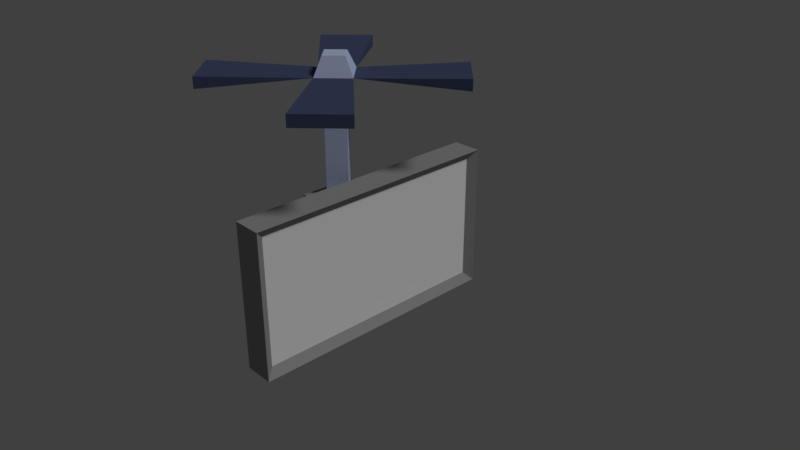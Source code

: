# Source: popUpAd.blend  (saved by Blender 2.79.0; exported with 4.5.12 LTS)
import bpy
from mathutils import Matrix  # noqa: F401  (used for matrix-valued properties, if any)

bpy.ops.wm.read_factory_settings(use_empty=True)
scene = bpy.context.scene
scene.name = 'Scene'

# ---- collections
col_collection_1 = bpy.data.collections.new('Collection 1'); scene.collection.children.link(col_collection_1)

# ---- materials (node trees are filled in below, after node groups)
mat_lightbluemetal = bpy.data.materials.new('lightBlueMetal')
mat_lightbluemetal.alpha_threshold = 0.0
mat_lightbluemetal.use_transparent_shadow = False
mat_lightbluemetal.diffuse_color = (0.6234, 0.7079, 1.0, 1.0)
mat_lightbluemetal.roughness = 0.5
mat_lightbluemetal.specular_intensity = 1.0
mat_medgrayishbluemetal = bpy.data.materials.new('MedGrayishBlueMetal')
mat_medgrayishbluemetal.alpha_threshold = 0.0
mat_medgrayishbluemetal.use_transparent_shadow = False
mat_medgrayishbluemetal.diffuse_color = (0.07088, 0.09257, 0.1789, 1.0)
mat_medgrayishbluemetal.roughness = 0.5
mat_medgrayishbluemetal.specular_intensity = 1.0
mat_lightgraymetal = bpy.data.materials.new('lightGrayMetal')
mat_lightgraymetal.alpha_threshold = 0.0
mat_lightgraymetal.use_transparent_shadow = False
mat_lightgraymetal.diffuse_color = (0.3506, 0.3506, 0.3506, 1.0)
mat_lightgraymetal.roughness = 0.5
mat_lightgraymetal.specular_intensity = 1.0
mat_popuptvscreen = bpy.data.materials.new('PopUpTvScreen')
mat_popuptvscreen.alpha_threshold = 0.0
mat_popuptvscreen.use_transparent_shadow = False
mat_popuptvscreen.diffuse_color = (1.0, 1.0, 1.0, 1.0)
mat_popuptvscreen.roughness = 0.5
mat_popuptvscreen.specular_intensity = 0.0

# ---- material node trees

# ---- world
world_world = bpy.data.worlds.new('World'); scene.world = world_world
world_world.color = (0.05088, 0.05088, 0.05088)
world_world.use_sun_shadow = False
world_world.sun_shadow_jitter_overblur = 0.0
world_world.cycles.sampling_method = 'MANUAL'

# ---- cameras
cam_camera = bpy.data.cameras.new('Camera')
cam_camera.clip_end = 100.0
cam_camera.lens = 35.0
cam_camera.sensor_width = 32.0
cam_camera.sensor_height = 18.0
cam_camera.ortho_scale = 7.314
cam_camera.dof.focus_distance = 0.0
cam_camera.dof.aperture_fstop = 128.0

# ---- lights
light_lamp = bpy.data.lights.new('Lamp', 'SUN')
light_lamp.transmission_factor = 0.0
light_lamp.cutoff_distance = 30.0
light_lamp.angle = 0.1993
light_lamp.energy = 1.0
light_lamp.shadow_buffer_clip_start = 1.001
light_lamp.shadow_soft_size = 0.1
light_lamp.shadow_cascade_max_distance = 1000.0

# ---- meshes
me_cylinder = bpy.data.meshes.new('Cylinder')
me_cylinder.from_pydata([(0.0, 0.2, -0.7), (0.0, 0.2, 0.7), (0.2, -8.742e-09, -0.7), (0.2, -8.742e-09, 0.7), (-1.748e-08, -0.2, -0.7), (-1.748e-08, -0.2, 0.7), (-0.2, 2.385e-09, -0.7), (-0.2, 2.385e-09, 0.7), (2.608e-09, 0.34, 0.9458), (0.34, -1.267e-08, 0.9458), (-2.712e-08, -0.34, 0.9458), (-0.34, 6.245e-09, 0.9458), (0.0, 0.2, 1.192), (0.2, -8.742e-09, 1.192), (-1.748e-08, -0.2, 1.192), (-0.2, 2.385e-09, 1.192), (1.425, -0.915, 0.9892), (0.915, -1.425, 0.9892), (0.915, 1.425, 0.9892), (1.425, 0.915, 0.9892), (-0.915, 1.425, 0.9892), (-1.425, 0.915, 0.9892), (-0.915, -1.425, 0.9892), (-1.425, -0.915, 0.9892), (1.425, -0.915, 0.8339), (0.915, -1.425, 0.8339), (0.915, 1.425, 0.8339), (1.425, 0.915, 0.8339), (-0.915, 1.425, 0.8339), (-1.425, 0.915, 0.8339), (-0.915, -1.425, 0.8339), (-1.425, -0.915, 0.8339)], [], [(0, 1, 3, 2), (2, 3, 5, 4), (3, 9, 10, 5), (4, 5, 7, 6), (6, 7, 1, 0), (0, 2, 4, 6), (13, 12, 15, 14), (1, 8, 9, 3), (7, 11, 8, 1), (5, 10, 11, 7), (9, 13, 14, 10), (8, 12, 13, 9), (11, 15, 12, 8), (10, 14, 15, 11), (19, 18, 8, 9), (19, 9, 27), (18, 19, 27, 26), (18, 26, 8), (27, 9, 8, 26), (20, 21, 11, 8), (20, 8, 28), (21, 20, 28, 29), (21, 29, 11), (28, 8, 11, 29), (23, 22, 10, 11), (23, 11, 31), (22, 23, 31, 30), (22, 30, 10), (31, 11, 10, 30), (17, 16, 9, 10), (17, 10, 25), (16, 17, 25, 24), (16, 24, 9), (25, 10, 9, 24)])
me_cylinder.polygons.foreach_set('material_index', [0, 0, 0, 0, 0, 0, 0, 0, 0, 0, 0, 0, 0, 0, 1, 1, 1, 1, 1, 1, 1, 1, 1, 1, 1, 1, 1, 1, 1, 1, 1, 1, 1, 1])
me_cylinder.materials.append(mat_lightbluemetal)
me_cylinder.materials.append(mat_medgrayishbluemetal)
me_cylinder.use_remesh_preserve_volume = False
me_cylinder.use_remesh_preserve_attributes = False
me_cylinder.use_mirror_vertex_groups = False
me_cylinder.update()
me_cube_001 = bpy.data.meshes.new('Cube.001')
me_cube_001.from_pydata([(-0.879, -1.277, -0.4772), (-0.8169, -0.3865, 0.6838), (-0.879, 1.277, -0.4772), (-0.8169, 0.3865, 0.6838), (0.1115, -1.677, -0.8768), (0.1115, -1.677, 0.8768), (0.1115, 1.677, -0.8768), (0.1115, 1.677, 0.8768), (-0.2, 1.8, -1.0), (-0.2, -1.8, -1.0), (-0.2, -1.8, 1.0), (-0.2, 1.8, 1.0), (-0.2, 1.353, -0.5527), (-0.2, -1.353, -0.5527), (-0.2974, -0.3865, 0.7415), (-0.2974, 0.3865, 0.7415), (0.2, 1.8, 1.0), (0.2, 1.8, -1.0), (0.2, -1.8, -1.0), (0.2, -1.8, 1.0), (-0.2, -1.353, 0.5527), (-0.2, 1.353, 0.5527), (-0.879, -1.277, 0.4772), (-0.879, 1.277, 0.4772), (-0.2664, -0.4, 0.5453), (-0.2664, 0.4, 0.5453), (-0.8126, -0.4, 0.4846), (-0.8126, 0.4, 0.4846)], [], [(0, 22, 23, 2), (8, 11, 16, 17), (6, 7, 5, 4), (18, 19, 10, 9), (8, 17, 18, 9), (16, 11, 10, 19), (13, 12, 8, 9), (20, 13, 9, 10), (21, 20, 10, 11), (12, 21, 11, 8), (0, 2, 12, 13), (22, 0, 13, 20), (3, 1, 14, 15), (2, 23, 21, 12), (7, 6, 17, 16), (6, 4, 18, 17), (5, 7, 16, 19), (4, 5, 19, 18), (25, 24, 20, 21), (26, 27, 23, 22), (24, 26, 22, 20), (27, 25, 21, 23), (15, 14, 24, 25), (1, 3, 27, 26), (14, 1, 26, 24), (3, 15, 25, 27)])
me_cube_001.polygons.foreach_set('material_index', [0, 0, 1, 0, 0, 0, 0, 0, 0, 0, 0, 0, 0, 0, 0, 0, 0, 0, 0, 0, 0, 0, 0, 0, 0, 0])
_uv = me_cube_001.uv_layers.new(name='UVMap')
_uv.uv.foreach_set('vector', [0.0, 0.0, 0.0, 0.0, 0.0, 0.0, 0.0, 0.0, 0.0, 0.0, 0.0, 0.0, 0.0, 0.0, 0.0, 0.0, 1.0, 0.0, 1.0, 1.0, 0.0, 1.0, 0.0, 0.0, 0.0, 0.0, 0.0, 0.0, 0.0, 0.0, 0.0, 0.0, 0.0, 0.0, 0.0, 0.0, 0.0, 0.0, 0.0, 0.0, 0.0, 0.0, 0.0, 0.0, 0.0, 0.0, 0.0, 0.0, 0.0, 0.0, 0.0, 0.0, 0.0, 0.0, 0.0, 0.0, 0.0, 0.0, 0.0, 0.0, 0.0, 0.0, 0.0, 0.0, 0.0, 0.0, 0.0, 0.0, 0.0, 0.0, 0.0, 0.0, 0.0, 0.0, 0.0, 0.0, 0.0, 0.0, 0.0, 0.0, 0.0, 0.0, 0.0, 0.0, 0.0, 0.0, 0.0, 0.0, 0.0, 0.0, 0.0, 0.0, 0.0, 0.0, 0.0, 0.0, 0.0, 0.0, 0.0, 0.0, 0.0, 0.0, 0.0, 0.0, 0.0, 0.0, 0.0, 0.0, 0.0, 0.0, 0.0, 0.0, 0.0, 0.0, 0.0, 0.0, 0.0, 0.0, 0.0, 0.0, 0.0, 0.0, 0.0, 0.0, 0.0, 0.0, 0.0, 0.0, 0.0, 0.0, 0.0, 0.0, 0.0, 0.0, 0.0, 0.0, 0.0, 0.0, 0.0, 0.0, 0.0, 0.0, 0.0, 0.0, 0.0, 0.0, 0.0, 0.0, 0.0, 0.0, 0.0, 0.0, 0.0, 0.0, 0.0, 0.0, 0.0, 0.0, 0.0, 0.0, 0.0, 0.0, 0.0, 0.0, 0.0, 0.0, 0.0, 0.0, 0.0, 0.0, 0.0, 0.0, 0.0, 0.0, 0.0, 0.0, 0.0, 0.0, 0.0, 0.0, 0.0, 0.0, 0.0, 0.0, 0.0, 0.0, 0.0, 0.0, 0.0, 0.0, 0.0, 0.0, 0.0, 0.0, 0.0, 0.0, 0.0, 0.0, 0.0, 0.0, 0.0, 0.0, 0.0, 0.0, 0.0, 0.0, 0.0, 0.0])
me_cube_001.materials.append(mat_lightgraymetal)
me_cube_001.materials.append(mat_popuptvscreen)
me_cube_001.use_remesh_preserve_volume = False
me_cube_001.use_remesh_preserve_attributes = False
me_cube_001.use_mirror_vertex_groups = False
me_cube_001.update()

# ---- objects
ob_cylinder = bpy.data.objects.new('Cylinder', me_cylinder)
ob_cube = bpy.data.objects.new('Cube', me_cube_001)
ob_lamp = bpy.data.objects.new('Lamp', light_lamp)
ob_camera = bpy.data.objects.new('Camera', cam_camera)

# ---- transforms, parenting, visibility, modifiers, constraints
ob_cylinder.location = (-0.568, 0.0, 1.328)
ob_cylinder.lineart.crease_threshold = 0.0
ob_cube.location = (0.0, 0.0, 0.0)
ob_cube.lineart.crease_threshold = 0.0
ob_lamp.location = (4.076, 1.005, 5.904)
ob_lamp.rotation_euler = (0.6503, 0.05522, 1.866)
ob_lamp.lock_rotations_4d = False
ob_lamp.empty_display_type = 'ARROWS'
ob_lamp.color = (0.0, 0.0, 0.0, 0.0)
ob_lamp.lineart.crease_threshold = 0.0
ob_camera.location = (7.481, -6.508, 5.344)
ob_camera.rotation_euler = (1.109, 0.0, 0.8149)
ob_camera.lock_rotations_4d = False
ob_camera.empty_display_type = 'ARROWS'
ob_camera.color = (0.0, 0.0, 0.0, 0.0)
ob_camera.display_type = 'WIRE'
ob_camera.lineart.crease_threshold = 0.0

# ---- collection membership
col_collection_1.objects.link(ob_cylinder)
col_collection_1.objects.link(ob_cube)
col_collection_1.objects.link(ob_lamp)
col_collection_1.objects.link(ob_camera)

# ---- scene / render settings (as saved in the file)
scene.camera = ob_camera
scene.frame_start = 1; scene.frame_end = 250; scene.frame_set(1)
scene.render.engine = 'BLENDER_EEVEE_NEXT'
scene.render.resolution_percentage = 50
scene.render.dither_intensity = 0.0
scene.cycles.use_denoising = False
scene.cycles.samples = 128
scene.cycles.sampling_pattern = 'TABULATED_SOBOL'
scene.cycles.use_adaptive_sampling = False
scene.cycles.use_light_tree = False
scene.cycles.blur_glossy = 0.0
scene.cycles.sample_clamp_indirect = 0.0
scene.view_settings.view_transform = 'Standard'
bpy.context.view_layer.update()
